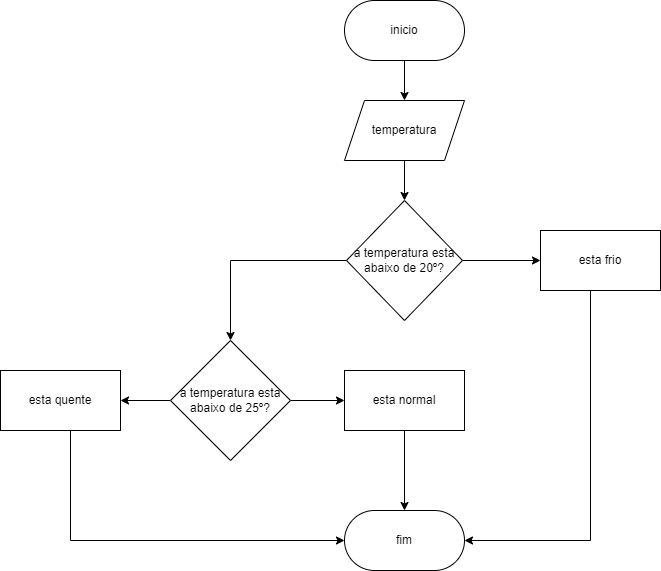

The diagram above was exported from draw.io. Its source (the exported page's mxGraphModel, read from the mxfile embedded in the PNG):
<mxGraphModel dx="1114" dy="616" grid="1" gridSize="10" guides="1" tooltips="1" connect="1" arrows="1" fold="1" page="1" pageScale="1" pageWidth="827" pageHeight="1169" math="0" shadow="0">
  <root>
    <mxCell id="0" />
    <mxCell id="1" parent="0" />
    <mxCell id="bnblmtbzW3FiWIr4ViEU-3" value="" style="edgeStyle=orthogonalEdgeStyle;rounded=0;orthogonalLoop=1;jettySize=auto;html=1;" edge="1" parent="1" source="bnblmtbzW3FiWIr4ViEU-1" target="bnblmtbzW3FiWIr4ViEU-2">
      <mxGeometry relative="1" as="geometry" />
    </mxCell>
    <mxCell id="bnblmtbzW3FiWIr4ViEU-1" value="inicio" style="rounded=1;whiteSpace=wrap;html=1;arcSize=50;" vertex="1" parent="1">
      <mxGeometry x="354" y="60" width="120" height="60" as="geometry" />
    </mxCell>
    <mxCell id="bnblmtbzW3FiWIr4ViEU-5" value="" style="edgeStyle=orthogonalEdgeStyle;rounded=0;orthogonalLoop=1;jettySize=auto;html=1;" edge="1" parent="1" source="bnblmtbzW3FiWIr4ViEU-2" target="bnblmtbzW3FiWIr4ViEU-4">
      <mxGeometry relative="1" as="geometry" />
    </mxCell>
    <mxCell id="bnblmtbzW3FiWIr4ViEU-2" value="temperatura" style="shape=parallelogram;perimeter=parallelogramPerimeter;whiteSpace=wrap;html=1;fixedSize=1;" vertex="1" parent="1">
      <mxGeometry x="354" y="160" width="120" height="60" as="geometry" />
    </mxCell>
    <mxCell id="bnblmtbzW3FiWIr4ViEU-7" value="" style="edgeStyle=orthogonalEdgeStyle;rounded=0;orthogonalLoop=1;jettySize=auto;html=1;" edge="1" parent="1" source="bnblmtbzW3FiWIr4ViEU-4" target="bnblmtbzW3FiWIr4ViEU-6">
      <mxGeometry relative="1" as="geometry" />
    </mxCell>
    <mxCell id="bnblmtbzW3FiWIr4ViEU-9" value="" style="edgeStyle=orthogonalEdgeStyle;rounded=0;orthogonalLoop=1;jettySize=auto;html=1;" edge="1" parent="1" source="bnblmtbzW3FiWIr4ViEU-4" target="bnblmtbzW3FiWIr4ViEU-8">
      <mxGeometry relative="1" as="geometry" />
    </mxCell>
    <mxCell id="bnblmtbzW3FiWIr4ViEU-4" value="a temperatura esta abaixo de 20º?" style="rhombus;whiteSpace=wrap;html=1;" vertex="1" parent="1">
      <mxGeometry x="356" y="260" width="116" height="120" as="geometry" />
    </mxCell>
    <mxCell id="bnblmtbzW3FiWIr4ViEU-17" style="edgeStyle=orthogonalEdgeStyle;rounded=0;orthogonalLoop=1;jettySize=auto;html=1;entryX=1;entryY=0.5;entryDx=0;entryDy=0;" edge="1" parent="1" source="bnblmtbzW3FiWIr4ViEU-6" target="bnblmtbzW3FiWIr4ViEU-15">
      <mxGeometry relative="1" as="geometry">
        <Array as="points">
          <mxPoint x="600" y="600" />
        </Array>
      </mxGeometry>
    </mxCell>
    <mxCell id="bnblmtbzW3FiWIr4ViEU-6" value="esta frio" style="whiteSpace=wrap;html=1;" vertex="1" parent="1">
      <mxGeometry x="550" y="290" width="120" height="60" as="geometry" />
    </mxCell>
    <mxCell id="bnblmtbzW3FiWIr4ViEU-11" value="" style="edgeStyle=orthogonalEdgeStyle;rounded=0;orthogonalLoop=1;jettySize=auto;html=1;" edge="1" parent="1" source="bnblmtbzW3FiWIr4ViEU-8" target="bnblmtbzW3FiWIr4ViEU-10">
      <mxGeometry relative="1" as="geometry" />
    </mxCell>
    <mxCell id="bnblmtbzW3FiWIr4ViEU-14" value="" style="edgeStyle=orthogonalEdgeStyle;rounded=0;orthogonalLoop=1;jettySize=auto;html=1;" edge="1" parent="1" source="bnblmtbzW3FiWIr4ViEU-8" target="bnblmtbzW3FiWIr4ViEU-13">
      <mxGeometry relative="1" as="geometry" />
    </mxCell>
    <mxCell id="bnblmtbzW3FiWIr4ViEU-8" value="a temperatura esta abaixo de 25º?" style="rhombus;whiteSpace=wrap;html=1;" vertex="1" parent="1">
      <mxGeometry x="180" y="400" width="120" height="120" as="geometry" />
    </mxCell>
    <mxCell id="bnblmtbzW3FiWIr4ViEU-18" style="edgeStyle=orthogonalEdgeStyle;rounded=0;orthogonalLoop=1;jettySize=auto;html=1;entryX=0;entryY=0.5;entryDx=0;entryDy=0;" edge="1" parent="1" source="bnblmtbzW3FiWIr4ViEU-10" target="bnblmtbzW3FiWIr4ViEU-15">
      <mxGeometry relative="1" as="geometry">
        <Array as="points">
          <mxPoint x="80" y="600" />
        </Array>
      </mxGeometry>
    </mxCell>
    <mxCell id="bnblmtbzW3FiWIr4ViEU-10" value="esta quente" style="whiteSpace=wrap;html=1;" vertex="1" parent="1">
      <mxGeometry x="10" y="430" width="120" height="60" as="geometry" />
    </mxCell>
    <mxCell id="bnblmtbzW3FiWIr4ViEU-16" style="edgeStyle=orthogonalEdgeStyle;rounded=0;orthogonalLoop=1;jettySize=auto;html=1;" edge="1" parent="1" source="bnblmtbzW3FiWIr4ViEU-13" target="bnblmtbzW3FiWIr4ViEU-15">
      <mxGeometry relative="1" as="geometry" />
    </mxCell>
    <mxCell id="bnblmtbzW3FiWIr4ViEU-13" value="esta normal" style="whiteSpace=wrap;html=1;" vertex="1" parent="1">
      <mxGeometry x="354" y="430" width="120" height="60" as="geometry" />
    </mxCell>
    <mxCell id="bnblmtbzW3FiWIr4ViEU-15" value="fim" style="rounded=1;whiteSpace=wrap;html=1;arcSize=50;" vertex="1" parent="1">
      <mxGeometry x="354" y="570" width="120" height="60" as="geometry" />
    </mxCell>
  </root>
</mxGraphModel>